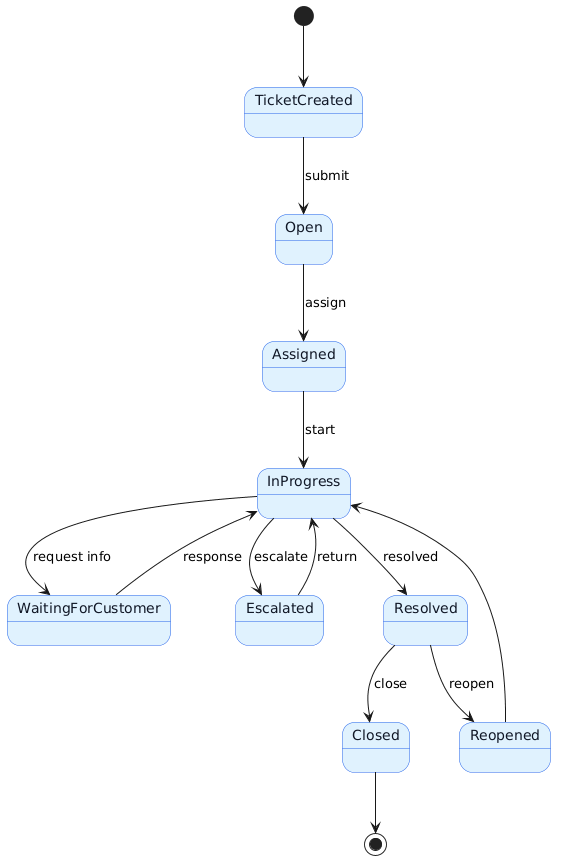

The diagram above was rendered by PlantUML. Its source (embedded in the PNG):
@startuml
skinparam backgroundColor #FFFFFF
skinparam state {
  BackgroundColor #E0F2FE
  BorderColor #2563EB
  FontColor #111827
}

[*] --> TicketCreated

TicketCreated --> Open : submit
Open --> Assigned : assign
Assigned --> InProgress : start

InProgress --> WaitingForCustomer : request info
WaitingForCustomer --> InProgress : response

InProgress --> Escalated : escalate
Escalated --> InProgress : return

InProgress --> Resolved : resolved
Resolved --> Closed : close
Resolved --> Reopened : reopen

Reopened --> InProgress
Closed --> [*]
@enduml